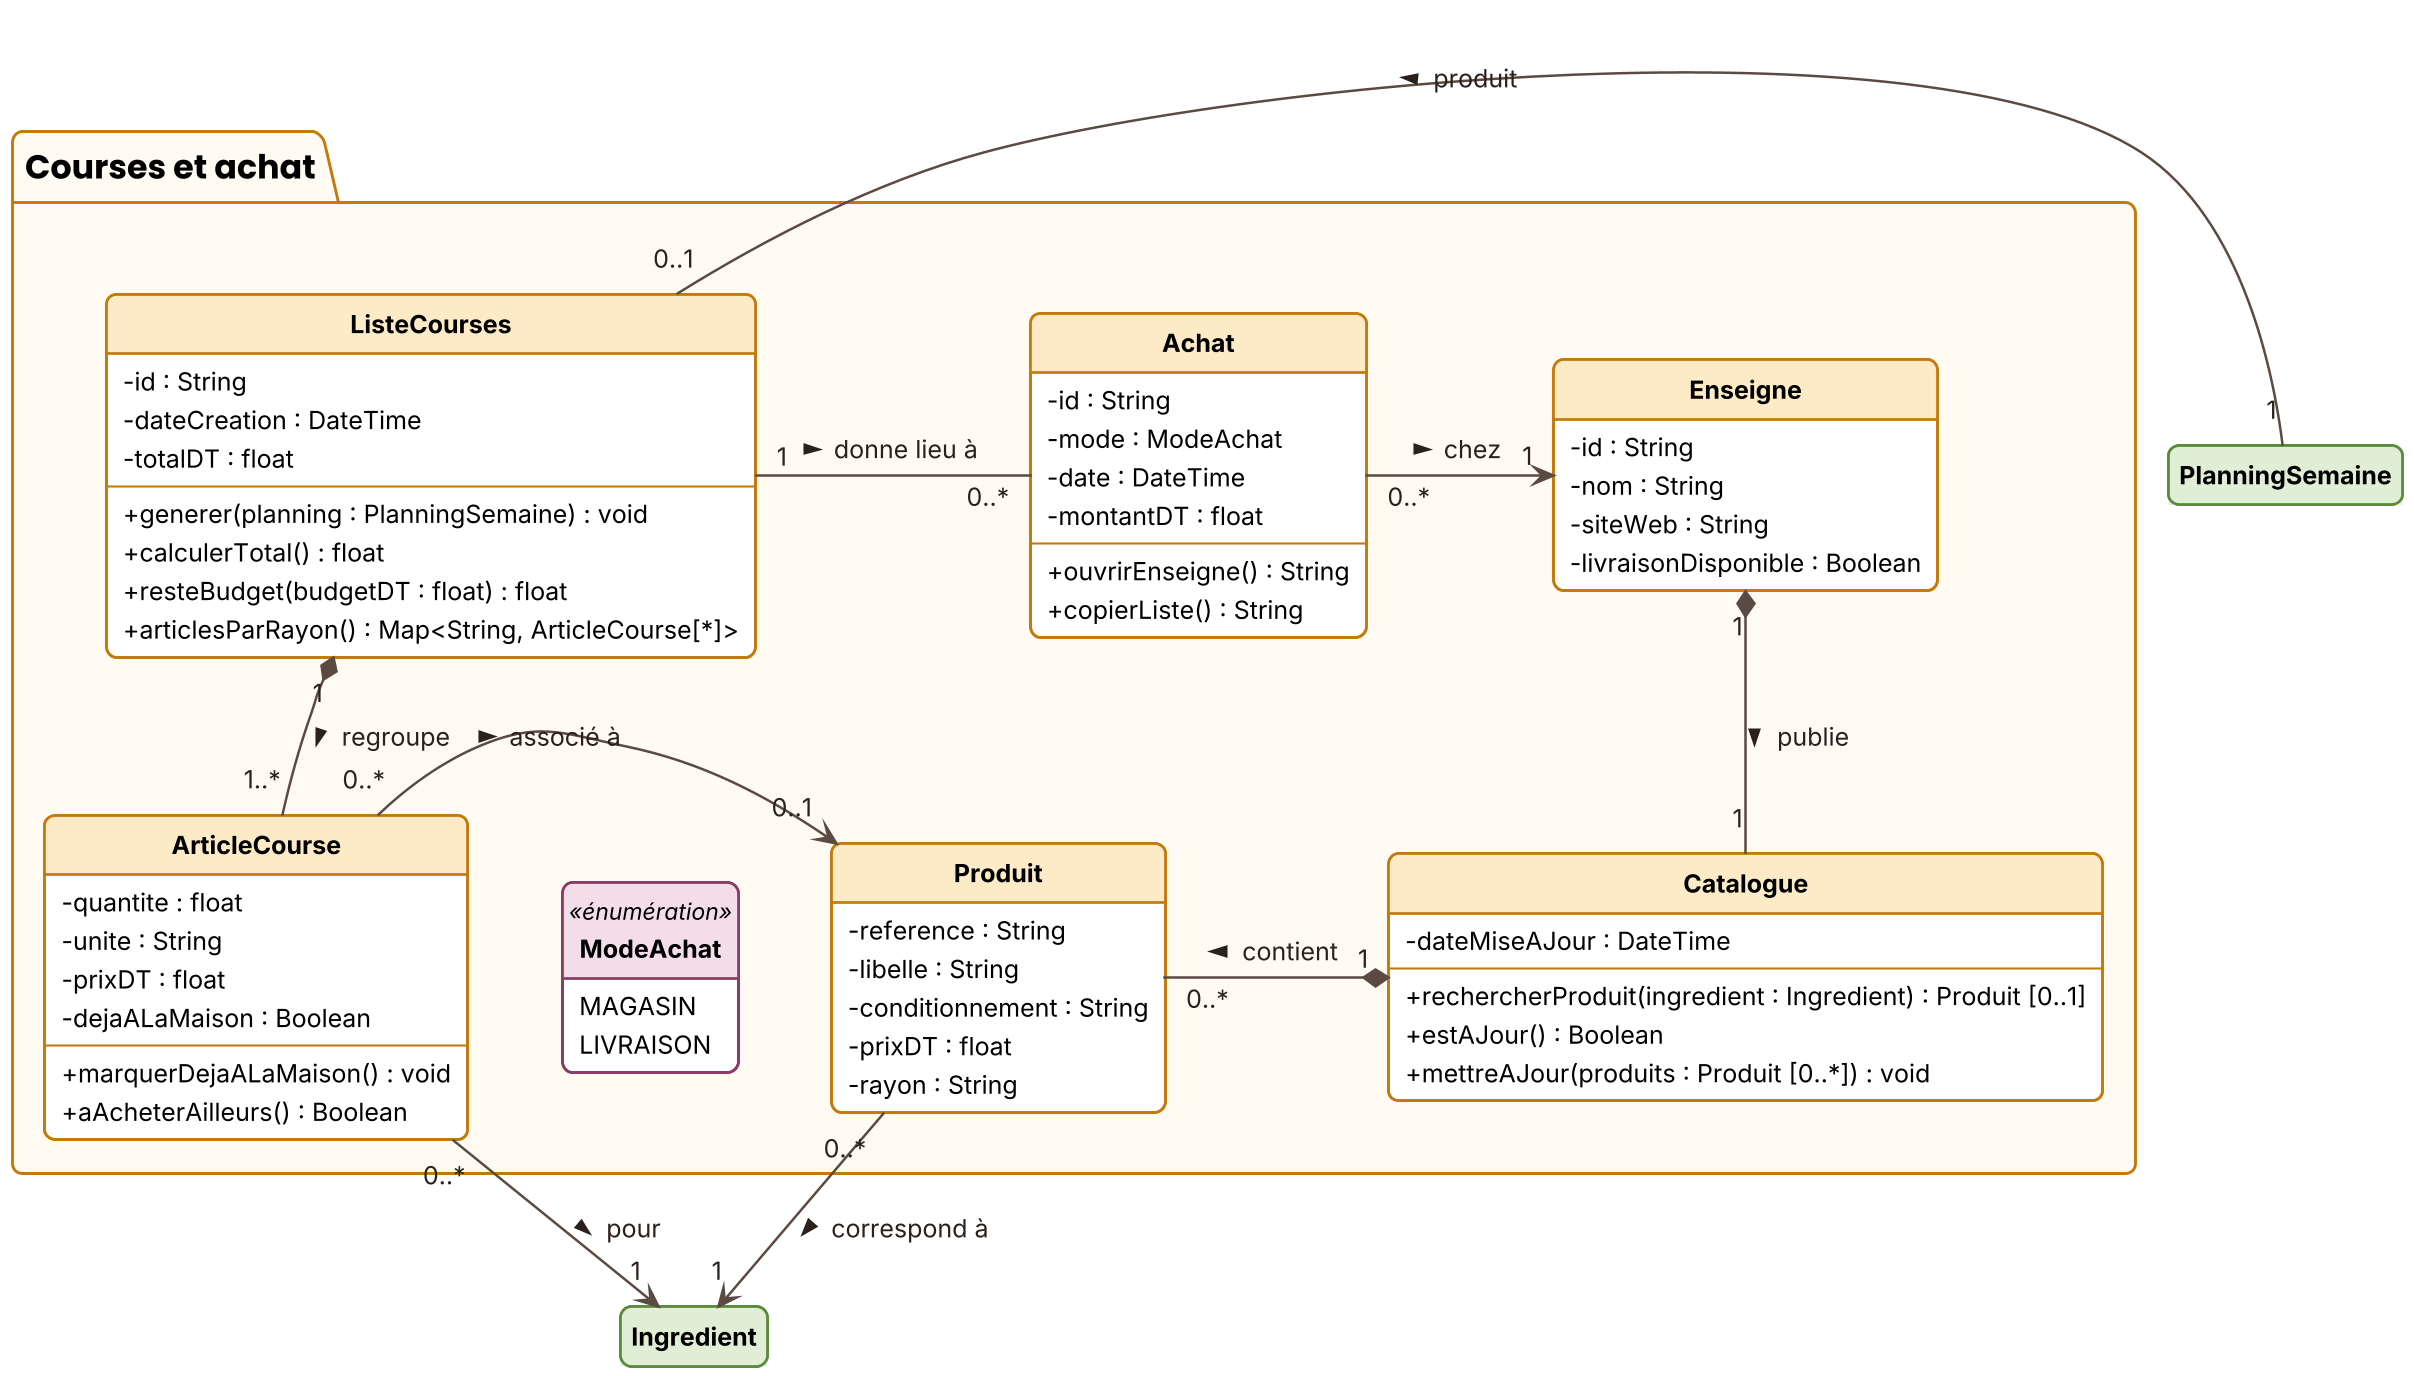

The diagram above was rendered by PlantUML. Its source (embedded in the PNG):
@startuml
!include style.iuml
class PlanningSemaine <<planning>>
class Ingredient <<planning>>
package "Courses et achat" #FFFBF2;line:C47A0A {
  class ListeCourses <<courses>> {
    - id : String
    - dateCreation : DateTime
    - totalDT : float
    --
    + generer(planning : PlanningSemaine) : void
    + calculerTotal() : float
    + resteBudget(budgetDT : float) : float
    + articlesParRayon() : Map<String, ArticleCourse[*]>
  }
  class ArticleCourse <<courses>> {
    - quantite : float
    - unite : String
    - prixDT : float
    - dejaALaMaison : Boolean
    --
    + marquerDejaALaMaison() : void
    + aAcheterAilleurs() : Boolean
  }
  class Achat <<courses>> {
    - id : String
    - mode : ModeAchat
    - date : DateTime
    - montantDT : float
    --
    + ouvrirEnseigne() : String
    + copierListe() : String
  }
  class Enseigne <<courses>> {
    - id : String
    - nom : String
    - siteWeb : String
    - livraisonDisponible : Boolean
  }
  class Catalogue <<courses>> {
    - dateMiseAJour : DateTime
    --
    + rechercherProduit(ingredient : Ingredient) : Produit [0..1]
    + estAJour() : Boolean
    + mettreAJour(produits : Produit [0..*]) : void
  }
  class Produit <<courses>> {
    - reference : String
    - libelle : String
    - conditionnement : String
    - prixDT : float
    - rayon : String
  }
  enum ModeAchat <<énumération>> {
    MAGASIN
    LIVRAISON
  }
}
PlanningSemaine "1" -right- "0..1" ListeCourses : produit >
ListeCourses "1" *-down- "1..*" ArticleCourse : regroupe >
ArticleCourse "0..*" -down-> "1" Ingredient : pour >
ArticleCourse "0..*" -right-> "0..1" Produit : associé à >
ListeCourses "1" -right- "0..*" Achat : donne lieu à >
Achat "0..*" -right-> "1" Enseigne : chez >
Enseigne "1" *-down- "1" Catalogue : publie >
Catalogue "1" *-left- "0..*" Produit : contient >
Produit "0..*" -left-> "1" Ingredient : correspond à >
Achat -[hidden]down- ModeAchat
@enduml